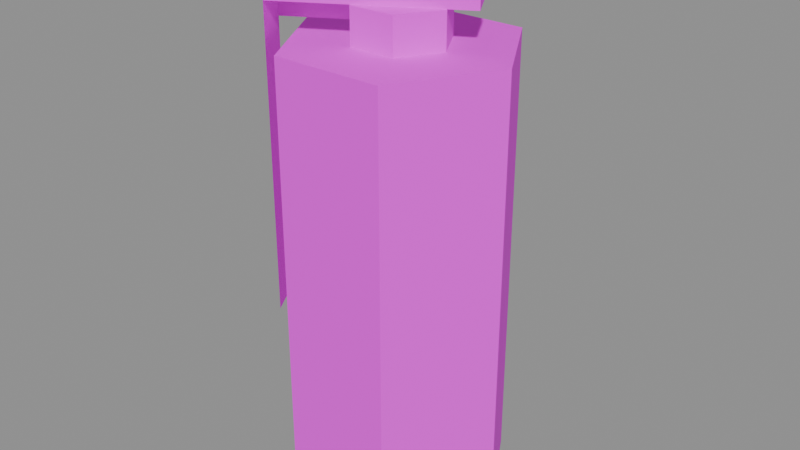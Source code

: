 # Source: recovered_smoke_grenade.blend  (saved by Blender 4.5.92; exported with 4.5.12 LTS)
import bpy
from mathutils import Matrix  # noqa: F401  (used for matrix-valued properties, if any)

bpy.ops.wm.read_factory_settings(use_empty=True)
scene = bpy.context.scene
scene.name = 'Scene'

# ---- images (referenced by path relative to the original .blend; pixels are not part of the script)
import os
ASSET_DIR = os.environ.get("B2B_ASSET_DIR", "")  # directory of the original .blend (textures are referenced by path, not embedded)
HERE = os.path.dirname(os.path.abspath(__file__))  # packed textures are extracted next to this script under _unpacked/

def load_image(name, relpath, width, height, colorspace="sRGB"):
    """Load a texture the original file referenced (path relative to the .blend, or extracted next to this script)."""
    p = next((c for c in (os.path.join(HERE, relpath), os.path.join(ASSET_DIR, relpath)) if relpath and os.path.exists(c)), "")
    if p:
        img = bpy.data.images.load(p, check_existing=True)
        img.name = name
    else:  # same state as the original file: an image datablock whose file is absent (Cycles renders it pink)
        img = bpy.data.images.new(name, width, height)
        img.source = "FILE"
        img.filepath = "//" + (relpath or name)
    img.colorspace_settings.name = colorspace
    return img
img_95132bf013_smoke_grenade_tif_png = load_image('95132bf013_smoke_grenade.tif.png', 'textures/recovered_smoke_grenade/95132bf013_smoke_grenade.tif.png', 1024, 1024, 'sRGB')
img_856131619f_smoke_grenade02_tif_png = load_image('856131619f_smoke_grenade02.tif.png', 'textures/recovered_smoke_grenade/856131619f_smoke_grenade02.tif.png', 1024, 1024, 'sRGB')

# ---- materials (node trees are filled in below, after node groups)
mat_smoke_grenade_tif = bpy.data.materials.new('smoke_grenade.tif')
mat_smoke_grenade02_tif = bpy.data.materials.new('smoke_grenade02.tif')

# ---- material node trees
mat_smoke_grenade_tif.use_nodes = True; mat_smoke_grenade_tif.node_tree.nodes.clear()
_N = mat_smoke_grenade_tif.node_tree.nodes; _L = mat_smoke_grenade_tif.node_tree.links
n0 = _N.new('ShaderNodeBsdfPrincipled'); n0.name = 'Principled BSDF'; n0.location = (-200, 100)
n0.inputs[2].default_value = 0.9
n1 = _N.new('ShaderNodeOutputMaterial'); n1.name = 'Material Output'; n1.location = (200, 100)
n2 = _N.new('ShaderNodeTexImage'); n2.name = 'Image Texture'; n2.location = (0, 0)
n2.image = img_95132bf013_smoke_grenade_tif_png
_L.new(n0.outputs[0], n1.inputs[0])
_L.new(n2.outputs[0], n0.inputs[0])
n1.is_active_output = True
mat_smoke_grenade02_tif.use_nodes = True; mat_smoke_grenade02_tif.node_tree.nodes.clear()
_N = mat_smoke_grenade02_tif.node_tree.nodes; _L = mat_smoke_grenade02_tif.node_tree.links
n0 = _N.new('ShaderNodeBsdfPrincipled'); n0.name = 'Principled BSDF'; n0.location = (-200, 100)
n0.inputs[2].default_value = 0.9
n1 = _N.new('ShaderNodeOutputMaterial'); n1.name = 'Material Output'; n1.location = (200, 100)
n2 = _N.new('ShaderNodeTexImage'); n2.name = 'Image Texture'; n2.location = (0, 0)
n2.image = img_856131619f_smoke_grenade02_tif_png
_L.new(n0.outputs[0], n1.inputs[0])
_L.new(n2.outputs[0], n0.inputs[0])
n1.is_active_output = True

# ---- meshes
me_canister_material_0 = bpy.data.meshes.new('Canister_material_0')
me_canister_material_0.from_pydata([(0.04248, 0.0, -0.1078), (0.02124, -0.03678, 0.06377), (0.02124, -0.03678, -0.1078), (0.02124, 0.03678, -0.1078), (0.02124, 0.03678, 0.06377), (0.04248, 0.0, 0.06377), (0.02124, 0.03678, -0.1078), (0.04248, 0.0, 0.06377), (0.04248, 0.0, -0.1078), (-0.02123, 0.03678, -0.1078), (-0.02123, 0.03678, 0.06377), (0.02124, 0.03678, 0.06377), (-0.02123, 0.03678, -0.1078), (0.02124, 0.03678, 0.06377), (0.02124, 0.03678, -0.1078), (-0.04247, 0.0, -0.1078), (-0.04247, 0.0, 0.06377), (-0.02123, 0.03678, 0.06377), (-0.04247, 0.0, -0.1078), (-0.02123, 0.03678, 0.06377), (-0.02123, 0.03678, -0.1078), (-0.02123, -0.03678, -0.1078), (-0.02123, -0.03678, 0.06377), (-0.04247, 0.0, 0.06377), (-0.02123, -0.03678, -0.1078), (-0.04247, 0.0, 0.06377), (-0.04247, 0.0, -0.1078), (0.02124, -0.03678, -0.1078), (0.02124, -0.03678, 0.06377), (-0.02123, -0.03678, 0.06377), (0.02124, -0.03678, -0.1078), (-0.02123, -0.03678, 0.06377), (-0.02123, -0.03678, -0.1078), (0.008853, -0.01533, 0.07734), (0.01771, 0.0, 0.07734), (0.008853, 0.01534, 0.07734), (0.008853, -0.01533, 0.07734), (0.008853, 0.01534, 0.07734), (-0.00885, 0.01534, 0.07734), (0.01782, 0.0201, 0.09981), (-0.007685, 0.005369, 0.09981), (0.000806, -0.00934, 0.09981), (0.01782, 0.0201, 0.09981), (0.000806, -0.00934, 0.09981), (0.02632, 0.005385, 0.09981), (-0.04168, -0.01425, 0.07734), (-0.007685, 0.005369, 0.09981), (0.01782, 0.0201, 0.09981), (-0.04168, -0.01425, 0.07734), (0.01782, 0.0201, 0.09981), (0.01782, 0.0201, 0.07734), (-0.03318, -0.02896, 0.07734), (0.000806, -0.00934, 0.09981), (-0.007685, 0.005369, 0.09981), (-0.03318, -0.02896, 0.07734), (-0.007685, 0.005369, 0.09981), (-0.04168, -0.01425, 0.07734), (0.02632, 0.005385, 0.07734), (0.02632, 0.005385, 0.09981), (0.000806, -0.00934, 0.09981), (0.02632, 0.005385, 0.07734), (0.000806, -0.00934, 0.09981), (-0.03318, -0.02896, 0.07734), (0.01782, 0.0201, 0.07734), (0.01782, 0.0201, 0.09981), (0.02632, 0.005385, 0.09981), (0.01782, 0.0201, 0.07734), (0.02632, 0.005385, 0.09981), (0.02632, 0.005385, 0.07734), (0.008853, -0.01533, 0.07734), (-0.00885, 0.01534, 0.07734), (-0.01771, 0.0, 0.07734), (0.008853, -0.01533, 0.07734), (-0.01771, 0.0, 0.07734), (-0.00885, -0.01533, 0.07734), (0.01771, 0.0, 0.06377), (0.01771, 0.0, 0.07734), (0.008853, -0.01533, 0.07734), (0.01771, 0.0, 0.06377), (0.008853, -0.01533, 0.07734), (0.008853, -0.01533, 0.06377), (0.008853, 0.01534, 0.06377), (0.008853, 0.01534, 0.07734), (0.01771, 0.0, 0.07734), (0.008853, 0.01534, 0.06377), (0.01771, 0.0, 0.07734), (0.01771, 0.0, 0.06377), (-0.00885, 0.01534, 0.06377), (-0.00885, 0.01534, 0.07734), (0.008853, 0.01534, 0.07734), (-0.00885, 0.01534, 0.06377), (0.008853, 0.01534, 0.07734), (0.008853, 0.01534, 0.06377), (-0.01771, 0.0, 0.06377), (-0.01771, 0.0, 0.07734), (-0.00885, 0.01534, 0.07734), (-0.01771, 0.0, 0.06377), (-0.00885, 0.01534, 0.07734), (-0.00885, 0.01534, 0.06377), (-0.00885, -0.01533, 0.06377), (-0.00885, -0.01533, 0.07734), (-0.01771, 0.0, 0.07734), (-0.00885, -0.01533, 0.06377), (-0.01771, 0.0, 0.07734), (-0.01771, 0.0, 0.06377), (0.008853, -0.01533, 0.06377), (0.008853, -0.01533, 0.07734), (-0.00885, -0.01533, 0.07734), (0.008853, -0.01533, 0.06377), (-0.00885, -0.01533, 0.07734), (-0.00885, -0.01533, 0.06377), (-0.02123, -0.03678, -0.1078), (-0.04247, 0.0, -0.1078), (-0.02123, 0.03678, -0.1078), (-0.02123, -0.03678, -0.1078), (-0.02123, 0.03678, -0.1078), (0.02124, 0.03678, -0.1078), (-0.02123, -0.03678, -0.1078), (0.02124, 0.03678, -0.1078), (0.04248, 0.0, -0.1078), (-0.02123, -0.03678, -0.1078), (0.04248, 0.0, -0.1078), (0.02124, -0.03678, -0.1078), (0.02124, -0.03678, 0.06377), (0.04248, 0.0, 0.06377), (0.02124, 0.03678, 0.06377), (0.02124, -0.03678, 0.06377), (0.02124, 0.03678, 0.06377), (-0.02123, 0.03678, 0.06377), (0.02124, -0.03678, 0.06377), (-0.02123, 0.03678, 0.06377), (-0.04247, 0.0, 0.06377), (0.02124, -0.03678, 0.06377), (-0.04247, 0.0, 0.06377), (-0.02123, -0.03678, 0.06377), (0.04248, 0.0, -0.1078), (0.04248, 0.0, 0.06377), (0.02124, -0.03678, 0.06377), (-0.04167, -0.01425, -0.03584), (-0.03318, -0.02896, -0.03584), (-0.03318, -0.02896, 0.07734), (-0.04167, -0.01425, -0.03584), (-0.03318, -0.02896, 0.07734), (-0.04167, -0.01425, 0.07734)], [], [(0, 1, 2), (3, 4, 5), (6, 7, 8), (9, 10, 11), (12, 13, 14), (15, 16, 17), (18, 19, 20), (21, 22, 23), (24, 25, 26), (27, 28, 29), (30, 31, 32), (33, 34, 35), (36, 37, 38), (39, 40, 41), (42, 43, 44), (45, 46, 47), (48, 49, 50), (51, 52, 53), (54, 55, 56), (57, 58, 59), (60, 61, 62), (63, 64, 65), (66, 67, 68), (69, 70, 71), (72, 73, 74), (75, 76, 77), (78, 79, 80), (81, 82, 83), (84, 85, 86), (87, 88, 89), (90, 91, 92), (93, 94, 95), (96, 97, 98), (99, 100, 101), (102, 103, 104), (105, 106, 107), (108, 109, 110), (111, 112, 113), (114, 115, 116), (117, 118, 119), (120, 121, 122), (123, 124, 125), (126, 127, 128), (129, 130, 131), (132, 133, 134), (135, 136, 137), (138, 139, 140), (141, 142, 143)])
_uv = me_canister_material_0.uv_layers.new(name='UVMap')
_uv.uv.foreach_set('vector', [0.75, 1.0, 0.25, 0.0, 0.25, 1.0, 1.0, 1.0, 1.0, 0.0, 0.75, 0.0, 1.0, 1.0, 0.75, 0.0, 0.75, 1.0, 0.25, 1.0, 0.25, 0.0, 0.0, 0.0, 0.25, 1.0, 0.0, 0.0, 0.0, 1.0, 0.75, 1.0, 0.75, 0.0, 0.25, 0.0, 0.75, 1.0, 0.25, 0.0, 0.25, 1.0, 1.0, 1.0, 1.0, 0.0, 0.75, 0.0, 1.0, 1.0, 0.75, 0.0, 0.75, 1.0, 0.25, 1.0, 0.25, 0.0, 0.0, 0.0, 0.25, 1.0, 0.0, 0.0, 0.0, 1.0, 0.75, 1.029, 0.25, 1.029, 0.0, 1.029, 0.75, 1.029, 0.0, 1.029, 0.25, 1.029, 0.0, 1.0, 0.0, 1.0, -0.9998, 1.0, 0.0, 1.0, -0.9998, 1.0, -0.9998, 1.0, 0.0, 1.0, 0.0, 1.0, 0.0, 1.0, 0.0, 1.0, 0.0, 1.0, 0.0, 1.0, -0.9998, 1.0, -0.9998, 1.0, 0.0, 1.0, -0.9998, 1.0, 0.0, 1.0, 0.0, 1.0, -0.9998, 1.0, -0.9998, 1.0, -0.9998, 1.0, -0.9998, 1.0, -0.9998, 1.0, -0.9998, 1.0, 0.0, 1.0, 0.0, 1.0, -0.9998, 1.0, 0.0, 1.0, -0.9998, 1.0, -0.9998, 1.0, 0.75, 1.029, 0.25, 1.029, 0.75, 1.029, 0.75, 1.029, 0.75, 1.029, 1.0, 1.029, 0.25, 1.0, 0.25, 1.029, 0.75, 1.029, 0.25, 1.0, 0.75, 1.029, 0.75, 1.0, 0.0, 1.0, 0.0, 1.029, 0.25, 1.029, 0.0, 1.0, 0.25, 1.029, 0.25, 1.0, 0.25, 1.0, 0.25, 1.029, 0.0, 1.029, 0.25, 1.0, 0.0, 1.029, 0.0, 1.0, 0.75, 1.0, 0.75, 1.029, 0.25, 1.029, 0.75, 1.0, 0.25, 1.029, 0.25, 1.0, 1.0, 1.0, 1.0, 1.029, 0.75, 1.029, 1.0, 1.0, 0.75, 1.029, 0.75, 1.0, 0.75, 1.0, 0.75, 1.029, 1.0, 1.029, 0.75, 1.0, 1.0, 1.029, 1.0, 1.0, 0.25, 1.038, 0.75, 1.038, 1.0, 1.0, 0.25, 1.038, 1.0, 1.0, 0.75, 0.9617, 0.25, 1.038, 0.75, 0.9617, 0.25, 0.9617, 0.25, 1.038, 0.25, 0.9617, 0.0, 1.0, 0.0, 1.0, 0.25, 0.9617, 0.75, 0.9617, 0.0, 1.0, 0.75, 0.9617, 1.0, 1.0, 0.0, 1.0, 1.0, 1.0, 0.75, 1.038, 0.0, 1.0, 0.75, 1.038, 0.25, 1.038, 0.75, 1.0, 0.75, 0.0, 0.25, 0.0, 0.0, 1.0, -0.9998, 1.0, -0.9998, 1.0, 0.0, 1.0, -0.9998, 1.0, 0.0, 1.0])
me_canister_material_0.materials.append(mat_smoke_grenade_tif)
me_canister_material_0.update()
me_canister_material_1 = bpy.data.meshes.new('Canister_material_1')
me_canister_material_1.from_pydata([(-0.01896, -0.001136, 0.0675), (-0.04471, -0.016, 0.0675), (-0.04471, -0.016, 0.1019), (-0.01896, -0.001136, 0.0675), (-0.04471, -0.016, 0.1019), (-0.01896, -0.001136, 0.1019)], [], [(0, 1, 2), (3, 4, 5)])
_uv = me_canister_material_1.uv_layers.new(name='UVMap')
_uv.uv.foreach_set('vector', [0.0, 1.0, 1.0, 1.0, 1.0, 0.0, 0.0, 1.0, 1.0, 0.0, 0.0, 0.0])
me_canister_material_1.materials.append(mat_smoke_grenade02_tif)
me_canister_material_1.update()

# ---- objects
ob_canister_material_0 = bpy.data.objects.new('Canister_material_0', me_canister_material_0)
ob_canister_material_1 = bpy.data.objects.new('Canister_material_1', me_canister_material_1)

# ---- transforms, parenting, visibility, modifiers, constraints
ob_canister_material_0.location = (0.0, 0.0, 0.0)
ob_canister_material_1.location = (0.0, 0.0, 0.0)

# ---- collection membership
scene.collection.objects.link(ob_canister_material_0)
scene.collection.objects.link(ob_canister_material_1)

# ---- scene / render settings (as saved in the file)
scene.frame_start = 1; scene.frame_end = 250; scene.frame_set(1)
scene.render.engine = 'BLENDER_EEVEE_NEXT'
bpy.context.view_layer.update()

# ---- added for rendering (the .blend has no active camera and no usable light): camera, sun + grey world if the file has none
cam_auto = bpy.data.cameras.new('AutoCamera')
cam_auto.lens = 50.0
cam_auto.sensor_width = 36.0
cam_auto.clip_end = 1000.0
ob_auto_camera = bpy.data.objects.new('AutoCamera', cam_auto)
scene.collection.objects.link(ob_auto_camera)
ob_auto_camera.location = (0.219789, -0.265085, 0.173801)
ob_auto_camera.rotation_euler = (1.09748, -7.21219e-08, 0.694738)
scene.camera = ob_auto_camera
light_auto_sun = bpy.data.lights.new('AutoSun', 'SUN')
light_auto_sun.energy = 3.0
light_auto_sun.angle = 0.0523599
ob_auto_sun = bpy.data.objects.new('AutoSun', light_auto_sun)
scene.collection.objects.link(ob_auto_sun)
ob_auto_sun.rotation_euler = (0.872665, 0.174533, 0.523599)
if scene.world is None:
    world_auto = bpy.data.worlds.new('AutoWorld')
    world_auto.color = (0.3, 0.3, 0.3)
    scene.world = world_auto
bpy.context.view_layer.update()
